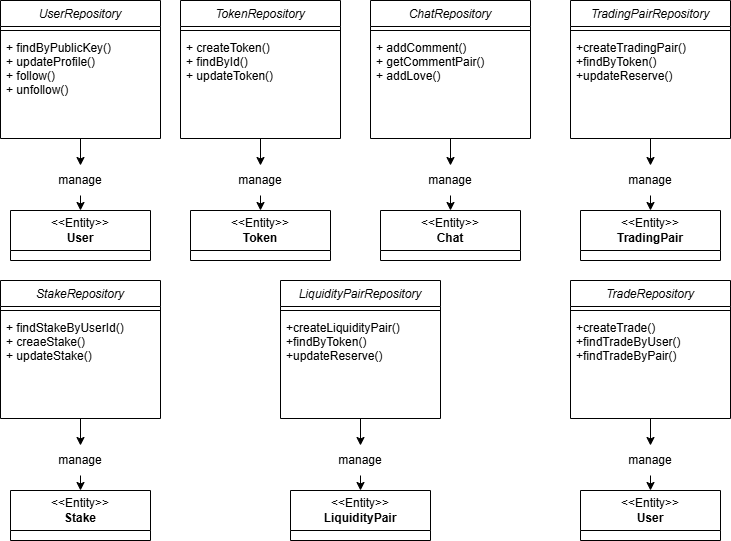

The diagram above was exported from draw.io. Its source (the exported page's mxGraphModel, read from the mxfile embedded in the PNG):
<mxGraphModel dx="1674" dy="746" grid="1" gridSize="10" guides="1" tooltips="1" connect="1" arrows="1" fold="1" page="1" pageScale="1" pageWidth="827" pageHeight="1169" math="0" shadow="0">
  <root>
    <mxCell id="WIyWlLk6GJQsqaUBKTNV-0" />
    <mxCell id="WIyWlLk6GJQsqaUBKTNV-1" parent="WIyWlLk6GJQsqaUBKTNV-0" />
    <mxCell id="zkfFHV4jXpPFQw0GAbJ--0" value="UserRepository" style="swimlane;fontStyle=2;align=center;verticalAlign=top;childLayout=stackLayout;horizontal=1;startSize=26;horizontalStack=0;resizeParent=1;resizeLast=0;collapsible=1;marginBottom=0;rounded=0;shadow=0;strokeWidth=1;" parent="WIyWlLk6GJQsqaUBKTNV-1" vertex="1">
      <mxGeometry x="220" y="120" width="160" height="138" as="geometry">
        <mxRectangle x="230" y="140" width="160" height="26" as="alternateBounds" />
      </mxGeometry>
    </mxCell>
    <mxCell id="zkfFHV4jXpPFQw0GAbJ--4" value="" style="line;html=1;strokeWidth=1;align=left;verticalAlign=middle;spacingTop=-1;spacingLeft=3;spacingRight=3;rotatable=0;labelPosition=right;points=[];portConstraint=eastwest;" parent="zkfFHV4jXpPFQw0GAbJ--0" vertex="1">
      <mxGeometry y="26" width="160" height="8" as="geometry" />
    </mxCell>
    <mxCell id="zkfFHV4jXpPFQw0GAbJ--5" value="+ findByPublicKey()&#10;+ updateProfile()&#10;+ follow()&#10;+ unfollow()&#10;" style="text;align=left;verticalAlign=top;spacingLeft=4;spacingRight=4;overflow=hidden;rotatable=0;points=[[0,0.5],[1,0.5]];portConstraint=eastwest;" parent="zkfFHV4jXpPFQw0GAbJ--0" vertex="1">
      <mxGeometry y="34" width="160" height="86" as="geometry" />
    </mxCell>
    <mxCell id="LGm0vqLkSqHf0N1fqQGK-27" value="&amp;lt;&amp;lt;Entity&amp;gt;&amp;gt;&lt;div&gt;&lt;b&gt;User&lt;/b&gt;&lt;/div&gt;" style="swimlane;fontStyle=0;childLayout=stackLayout;horizontal=1;startSize=40;fillColor=none;horizontalStack=0;resizeParent=1;resizeParentMax=0;resizeLast=0;collapsible=1;marginBottom=0;whiteSpace=wrap;html=1;" vertex="1" parent="WIyWlLk6GJQsqaUBKTNV-1">
      <mxGeometry x="230" y="330" width="140" height="50" as="geometry" />
    </mxCell>
    <mxCell id="LGm0vqLkSqHf0N1fqQGK-31" value="" style="endArrow=classic;html=1;rounded=0;exitX=0.5;exitY=1;exitDx=0;exitDy=0;entryX=0.5;entryY=0;entryDx=0;entryDy=0;" edge="1" parent="WIyWlLk6GJQsqaUBKTNV-1" source="LGm0vqLkSqHf0N1fqQGK-33" target="LGm0vqLkSqHf0N1fqQGK-27">
      <mxGeometry width="50" height="50" relative="1" as="geometry">
        <mxPoint x="390" y="410" as="sourcePoint" />
        <mxPoint x="440" y="360" as="targetPoint" />
      </mxGeometry>
    </mxCell>
    <mxCell id="LGm0vqLkSqHf0N1fqQGK-32" value="" style="endArrow=classic;html=1;rounded=0;exitX=0.5;exitY=1;exitDx=0;exitDy=0;entryX=0.5;entryY=0;entryDx=0;entryDy=0;" edge="1" parent="WIyWlLk6GJQsqaUBKTNV-1" source="zkfFHV4jXpPFQw0GAbJ--0" target="LGm0vqLkSqHf0N1fqQGK-33">
      <mxGeometry width="50" height="50" relative="1" as="geometry">
        <mxPoint x="300" y="258" as="sourcePoint" />
        <mxPoint x="300" y="330" as="targetPoint" />
      </mxGeometry>
    </mxCell>
    <mxCell id="LGm0vqLkSqHf0N1fqQGK-33" value="manage" style="text;html=1;align=center;verticalAlign=middle;whiteSpace=wrap;rounded=0;" vertex="1" parent="WIyWlLk6GJQsqaUBKTNV-1">
      <mxGeometry x="270" y="285" width="60" height="30" as="geometry" />
    </mxCell>
    <mxCell id="LGm0vqLkSqHf0N1fqQGK-34" value="TokenRepository" style="swimlane;fontStyle=2;align=center;verticalAlign=top;childLayout=stackLayout;horizontal=1;startSize=26;horizontalStack=0;resizeParent=1;resizeLast=0;collapsible=1;marginBottom=0;rounded=0;shadow=0;strokeWidth=1;" vertex="1" parent="WIyWlLk6GJQsqaUBKTNV-1">
      <mxGeometry x="400" y="120" width="160" height="138" as="geometry">
        <mxRectangle x="230" y="140" width="160" height="26" as="alternateBounds" />
      </mxGeometry>
    </mxCell>
    <mxCell id="LGm0vqLkSqHf0N1fqQGK-35" value="" style="line;html=1;strokeWidth=1;align=left;verticalAlign=middle;spacingTop=-1;spacingLeft=3;spacingRight=3;rotatable=0;labelPosition=right;points=[];portConstraint=eastwest;" vertex="1" parent="LGm0vqLkSqHf0N1fqQGK-34">
      <mxGeometry y="26" width="160" height="8" as="geometry" />
    </mxCell>
    <mxCell id="LGm0vqLkSqHf0N1fqQGK-36" value="+ createToken()&#10;+ findById()&#10;+ updateToken()&#10;&#10;" style="text;align=left;verticalAlign=top;spacingLeft=4;spacingRight=4;overflow=hidden;rotatable=0;points=[[0,0.5],[1,0.5]];portConstraint=eastwest;" vertex="1" parent="LGm0vqLkSqHf0N1fqQGK-34">
      <mxGeometry y="34" width="160" height="86" as="geometry" />
    </mxCell>
    <mxCell id="LGm0vqLkSqHf0N1fqQGK-37" value="&amp;lt;&amp;lt;Entity&amp;gt;&amp;gt;&lt;div&gt;&lt;b&gt;Token&lt;/b&gt;&lt;/div&gt;" style="swimlane;fontStyle=0;childLayout=stackLayout;horizontal=1;startSize=40;fillColor=none;horizontalStack=0;resizeParent=1;resizeParentMax=0;resizeLast=0;collapsible=1;marginBottom=0;whiteSpace=wrap;html=1;" vertex="1" parent="WIyWlLk6GJQsqaUBKTNV-1">
      <mxGeometry x="410" y="330" width="140" height="50" as="geometry" />
    </mxCell>
    <mxCell id="LGm0vqLkSqHf0N1fqQGK-38" value="" style="endArrow=classic;html=1;rounded=0;exitX=0.5;exitY=1;exitDx=0;exitDy=0;entryX=0.5;entryY=0;entryDx=0;entryDy=0;" edge="1" parent="WIyWlLk6GJQsqaUBKTNV-1" source="LGm0vqLkSqHf0N1fqQGK-40" target="LGm0vqLkSqHf0N1fqQGK-37">
      <mxGeometry width="50" height="50" relative="1" as="geometry">
        <mxPoint x="570" y="410" as="sourcePoint" />
        <mxPoint x="620" y="360" as="targetPoint" />
      </mxGeometry>
    </mxCell>
    <mxCell id="LGm0vqLkSqHf0N1fqQGK-39" value="" style="endArrow=classic;html=1;rounded=0;exitX=0.5;exitY=1;exitDx=0;exitDy=0;entryX=0.5;entryY=0;entryDx=0;entryDy=0;" edge="1" parent="WIyWlLk6GJQsqaUBKTNV-1" source="LGm0vqLkSqHf0N1fqQGK-34" target="LGm0vqLkSqHf0N1fqQGK-40">
      <mxGeometry width="50" height="50" relative="1" as="geometry">
        <mxPoint x="480" y="258" as="sourcePoint" />
        <mxPoint x="480" y="330" as="targetPoint" />
      </mxGeometry>
    </mxCell>
    <mxCell id="LGm0vqLkSqHf0N1fqQGK-40" value="manage" style="text;html=1;align=center;verticalAlign=middle;whiteSpace=wrap;rounded=0;" vertex="1" parent="WIyWlLk6GJQsqaUBKTNV-1">
      <mxGeometry x="450" y="285" width="60" height="30" as="geometry" />
    </mxCell>
    <mxCell id="LGm0vqLkSqHf0N1fqQGK-41" value="ChatRepository" style="swimlane;fontStyle=2;align=center;verticalAlign=top;childLayout=stackLayout;horizontal=1;startSize=26;horizontalStack=0;resizeParent=1;resizeLast=0;collapsible=1;marginBottom=0;rounded=0;shadow=0;strokeWidth=1;" vertex="1" parent="WIyWlLk6GJQsqaUBKTNV-1">
      <mxGeometry x="590" y="120" width="160" height="138" as="geometry">
        <mxRectangle x="230" y="140" width="160" height="26" as="alternateBounds" />
      </mxGeometry>
    </mxCell>
    <mxCell id="LGm0vqLkSqHf0N1fqQGK-42" value="" style="line;html=1;strokeWidth=1;align=left;verticalAlign=middle;spacingTop=-1;spacingLeft=3;spacingRight=3;rotatable=0;labelPosition=right;points=[];portConstraint=eastwest;" vertex="1" parent="LGm0vqLkSqHf0N1fqQGK-41">
      <mxGeometry y="26" width="160" height="8" as="geometry" />
    </mxCell>
    <mxCell id="LGm0vqLkSqHf0N1fqQGK-43" value="+ addComment()&#10;+ getCommentPair()&#10;+ addLove()" style="text;align=left;verticalAlign=top;spacingLeft=4;spacingRight=4;overflow=hidden;rotatable=0;points=[[0,0.5],[1,0.5]];portConstraint=eastwest;" vertex="1" parent="LGm0vqLkSqHf0N1fqQGK-41">
      <mxGeometry y="34" width="160" height="86" as="geometry" />
    </mxCell>
    <mxCell id="LGm0vqLkSqHf0N1fqQGK-44" value="&amp;lt;&amp;lt;Entity&amp;gt;&amp;gt;&lt;div&gt;&lt;b&gt;Chat&lt;/b&gt;&lt;/div&gt;" style="swimlane;fontStyle=0;childLayout=stackLayout;horizontal=1;startSize=40;fillColor=none;horizontalStack=0;resizeParent=1;resizeParentMax=0;resizeLast=0;collapsible=1;marginBottom=0;whiteSpace=wrap;html=1;" vertex="1" parent="WIyWlLk6GJQsqaUBKTNV-1">
      <mxGeometry x="600" y="330" width="140" height="50" as="geometry" />
    </mxCell>
    <mxCell id="LGm0vqLkSqHf0N1fqQGK-45" value="" style="endArrow=classic;html=1;rounded=0;exitX=0.5;exitY=1;exitDx=0;exitDy=0;entryX=0.5;entryY=0;entryDx=0;entryDy=0;" edge="1" parent="WIyWlLk6GJQsqaUBKTNV-1" source="LGm0vqLkSqHf0N1fqQGK-47" target="LGm0vqLkSqHf0N1fqQGK-44">
      <mxGeometry width="50" height="50" relative="1" as="geometry">
        <mxPoint x="760" y="410" as="sourcePoint" />
        <mxPoint x="810" y="360" as="targetPoint" />
      </mxGeometry>
    </mxCell>
    <mxCell id="LGm0vqLkSqHf0N1fqQGK-46" value="" style="endArrow=classic;html=1;rounded=0;exitX=0.5;exitY=1;exitDx=0;exitDy=0;entryX=0.5;entryY=0;entryDx=0;entryDy=0;" edge="1" parent="WIyWlLk6GJQsqaUBKTNV-1" source="LGm0vqLkSqHf0N1fqQGK-41" target="LGm0vqLkSqHf0N1fqQGK-47">
      <mxGeometry width="50" height="50" relative="1" as="geometry">
        <mxPoint x="670" y="258" as="sourcePoint" />
        <mxPoint x="670" y="330" as="targetPoint" />
      </mxGeometry>
    </mxCell>
    <mxCell id="LGm0vqLkSqHf0N1fqQGK-47" value="manage" style="text;html=1;align=center;verticalAlign=middle;whiteSpace=wrap;rounded=0;" vertex="1" parent="WIyWlLk6GJQsqaUBKTNV-1">
      <mxGeometry x="640" y="285" width="60" height="30" as="geometry" />
    </mxCell>
    <mxCell id="LGm0vqLkSqHf0N1fqQGK-48" value="TradingPairRepository" style="swimlane;fontStyle=2;align=center;verticalAlign=top;childLayout=stackLayout;horizontal=1;startSize=26;horizontalStack=0;resizeParent=1;resizeLast=0;collapsible=1;marginBottom=0;rounded=0;shadow=0;strokeWidth=1;" vertex="1" parent="WIyWlLk6GJQsqaUBKTNV-1">
      <mxGeometry x="790" y="120" width="160" height="138" as="geometry">
        <mxRectangle x="230" y="140" width="160" height="26" as="alternateBounds" />
      </mxGeometry>
    </mxCell>
    <mxCell id="LGm0vqLkSqHf0N1fqQGK-49" value="" style="line;html=1;strokeWidth=1;align=left;verticalAlign=middle;spacingTop=-1;spacingLeft=3;spacingRight=3;rotatable=0;labelPosition=right;points=[];portConstraint=eastwest;" vertex="1" parent="LGm0vqLkSqHf0N1fqQGK-48">
      <mxGeometry y="26" width="160" height="8" as="geometry" />
    </mxCell>
    <mxCell id="LGm0vqLkSqHf0N1fqQGK-50" value="+createTradingPair()&#10;+findByToken()&#10;+updateReserve()" style="text;align=left;verticalAlign=top;spacingLeft=4;spacingRight=4;overflow=hidden;rotatable=0;points=[[0,0.5],[1,0.5]];portConstraint=eastwest;" vertex="1" parent="LGm0vqLkSqHf0N1fqQGK-48">
      <mxGeometry y="34" width="160" height="86" as="geometry" />
    </mxCell>
    <mxCell id="LGm0vqLkSqHf0N1fqQGK-51" value="&amp;lt;&amp;lt;Entity&amp;gt;&amp;gt;&lt;div&gt;&lt;b&gt;TradingPair&lt;/b&gt;&lt;/div&gt;" style="swimlane;fontStyle=0;childLayout=stackLayout;horizontal=1;startSize=40;fillColor=none;horizontalStack=0;resizeParent=1;resizeParentMax=0;resizeLast=0;collapsible=1;marginBottom=0;whiteSpace=wrap;html=1;" vertex="1" parent="WIyWlLk6GJQsqaUBKTNV-1">
      <mxGeometry x="800" y="330" width="140" height="50" as="geometry" />
    </mxCell>
    <mxCell id="LGm0vqLkSqHf0N1fqQGK-52" value="" style="endArrow=classic;html=1;rounded=0;exitX=0.5;exitY=1;exitDx=0;exitDy=0;entryX=0.5;entryY=0;entryDx=0;entryDy=0;" edge="1" parent="WIyWlLk6GJQsqaUBKTNV-1" source="LGm0vqLkSqHf0N1fqQGK-54" target="LGm0vqLkSqHf0N1fqQGK-51">
      <mxGeometry width="50" height="50" relative="1" as="geometry">
        <mxPoint x="960" y="410" as="sourcePoint" />
        <mxPoint x="1010" y="360" as="targetPoint" />
      </mxGeometry>
    </mxCell>
    <mxCell id="LGm0vqLkSqHf0N1fqQGK-53" value="" style="endArrow=classic;html=1;rounded=0;exitX=0.5;exitY=1;exitDx=0;exitDy=0;entryX=0.5;entryY=0;entryDx=0;entryDy=0;" edge="1" parent="WIyWlLk6GJQsqaUBKTNV-1" source="LGm0vqLkSqHf0N1fqQGK-48" target="LGm0vqLkSqHf0N1fqQGK-54">
      <mxGeometry width="50" height="50" relative="1" as="geometry">
        <mxPoint x="870" y="258" as="sourcePoint" />
        <mxPoint x="870" y="330" as="targetPoint" />
      </mxGeometry>
    </mxCell>
    <mxCell id="LGm0vqLkSqHf0N1fqQGK-54" value="manage" style="text;html=1;align=center;verticalAlign=middle;whiteSpace=wrap;rounded=0;" vertex="1" parent="WIyWlLk6GJQsqaUBKTNV-1">
      <mxGeometry x="840" y="285" width="60" height="30" as="geometry" />
    </mxCell>
    <mxCell id="LGm0vqLkSqHf0N1fqQGK-55" value="StakeRepository" style="swimlane;fontStyle=2;align=center;verticalAlign=top;childLayout=stackLayout;horizontal=1;startSize=26;horizontalStack=0;resizeParent=1;resizeLast=0;collapsible=1;marginBottom=0;rounded=0;shadow=0;strokeWidth=1;" vertex="1" parent="WIyWlLk6GJQsqaUBKTNV-1">
      <mxGeometry x="220" y="400" width="160" height="138" as="geometry">
        <mxRectangle x="230" y="140" width="160" height="26" as="alternateBounds" />
      </mxGeometry>
    </mxCell>
    <mxCell id="LGm0vqLkSqHf0N1fqQGK-56" value="" style="line;html=1;strokeWidth=1;align=left;verticalAlign=middle;spacingTop=-1;spacingLeft=3;spacingRight=3;rotatable=0;labelPosition=right;points=[];portConstraint=eastwest;" vertex="1" parent="LGm0vqLkSqHf0N1fqQGK-55">
      <mxGeometry y="26" width="160" height="8" as="geometry" />
    </mxCell>
    <mxCell id="LGm0vqLkSqHf0N1fqQGK-57" value="+ findStakeByUserId()&#10;+ creaeStake()&#10;+ updateStake()&#10;" style="text;align=left;verticalAlign=top;spacingLeft=4;spacingRight=4;overflow=hidden;rotatable=0;points=[[0,0.5],[1,0.5]];portConstraint=eastwest;" vertex="1" parent="LGm0vqLkSqHf0N1fqQGK-55">
      <mxGeometry y="34" width="160" height="70" as="geometry" />
    </mxCell>
    <mxCell id="LGm0vqLkSqHf0N1fqQGK-58" value="&amp;lt;&amp;lt;Entity&amp;gt;&amp;gt;&lt;div&gt;&lt;b&gt;Stake&lt;/b&gt;&lt;/div&gt;" style="swimlane;fontStyle=0;childLayout=stackLayout;horizontal=1;startSize=40;fillColor=none;horizontalStack=0;resizeParent=1;resizeParentMax=0;resizeLast=0;collapsible=1;marginBottom=0;whiteSpace=wrap;html=1;" vertex="1" parent="WIyWlLk6GJQsqaUBKTNV-1">
      <mxGeometry x="230" y="610" width="140" height="50" as="geometry" />
    </mxCell>
    <mxCell id="LGm0vqLkSqHf0N1fqQGK-59" value="" style="endArrow=classic;html=1;rounded=0;exitX=0.5;exitY=1;exitDx=0;exitDy=0;entryX=0.5;entryY=0;entryDx=0;entryDy=0;" edge="1" parent="WIyWlLk6GJQsqaUBKTNV-1" source="LGm0vqLkSqHf0N1fqQGK-61" target="LGm0vqLkSqHf0N1fqQGK-58">
      <mxGeometry width="50" height="50" relative="1" as="geometry">
        <mxPoint x="390" y="690" as="sourcePoint" />
        <mxPoint x="440" y="640" as="targetPoint" />
      </mxGeometry>
    </mxCell>
    <mxCell id="LGm0vqLkSqHf0N1fqQGK-60" value="" style="endArrow=classic;html=1;rounded=0;exitX=0.5;exitY=1;exitDx=0;exitDy=0;entryX=0.5;entryY=0;entryDx=0;entryDy=0;" edge="1" parent="WIyWlLk6GJQsqaUBKTNV-1" source="LGm0vqLkSqHf0N1fqQGK-55" target="LGm0vqLkSqHf0N1fqQGK-61">
      <mxGeometry width="50" height="50" relative="1" as="geometry">
        <mxPoint x="300" y="538" as="sourcePoint" />
        <mxPoint x="300" y="610" as="targetPoint" />
      </mxGeometry>
    </mxCell>
    <mxCell id="LGm0vqLkSqHf0N1fqQGK-61" value="manage" style="text;html=1;align=center;verticalAlign=middle;whiteSpace=wrap;rounded=0;" vertex="1" parent="WIyWlLk6GJQsqaUBKTNV-1">
      <mxGeometry x="270" y="565" width="60" height="30" as="geometry" />
    </mxCell>
    <mxCell id="LGm0vqLkSqHf0N1fqQGK-62" value="LiquidityPairRepository" style="swimlane;fontStyle=2;align=center;verticalAlign=top;childLayout=stackLayout;horizontal=1;startSize=26;horizontalStack=0;resizeParent=1;resizeLast=0;collapsible=1;marginBottom=0;rounded=0;shadow=0;strokeWidth=1;" vertex="1" parent="WIyWlLk6GJQsqaUBKTNV-1">
      <mxGeometry x="500" y="400" width="160" height="138" as="geometry">
        <mxRectangle x="230" y="140" width="160" height="26" as="alternateBounds" />
      </mxGeometry>
    </mxCell>
    <mxCell id="LGm0vqLkSqHf0N1fqQGK-63" value="" style="line;html=1;strokeWidth=1;align=left;verticalAlign=middle;spacingTop=-1;spacingLeft=3;spacingRight=3;rotatable=0;labelPosition=right;points=[];portConstraint=eastwest;" vertex="1" parent="LGm0vqLkSqHf0N1fqQGK-62">
      <mxGeometry y="26" width="160" height="8" as="geometry" />
    </mxCell>
    <mxCell id="LGm0vqLkSqHf0N1fqQGK-64" value="+createLiquidityPair()&#10;+findByToken()&#10;+updateReserve()" style="text;align=left;verticalAlign=top;spacingLeft=4;spacingRight=4;overflow=hidden;rotatable=0;points=[[0,0.5],[1,0.5]];portConstraint=eastwest;" vertex="1" parent="LGm0vqLkSqHf0N1fqQGK-62">
      <mxGeometry y="34" width="160" height="86" as="geometry" />
    </mxCell>
    <mxCell id="LGm0vqLkSqHf0N1fqQGK-65" value="&amp;lt;&amp;lt;Entity&amp;gt;&amp;gt;&lt;div&gt;&lt;b&gt;LiquidityPair&lt;/b&gt;&lt;/div&gt;" style="swimlane;fontStyle=0;childLayout=stackLayout;horizontal=1;startSize=40;fillColor=none;horizontalStack=0;resizeParent=1;resizeParentMax=0;resizeLast=0;collapsible=1;marginBottom=0;whiteSpace=wrap;html=1;" vertex="1" parent="WIyWlLk6GJQsqaUBKTNV-1">
      <mxGeometry x="510" y="610" width="140" height="50" as="geometry" />
    </mxCell>
    <mxCell id="LGm0vqLkSqHf0N1fqQGK-66" value="" style="endArrow=classic;html=1;rounded=0;exitX=0.5;exitY=1;exitDx=0;exitDy=0;entryX=0.5;entryY=0;entryDx=0;entryDy=0;" edge="1" parent="WIyWlLk6GJQsqaUBKTNV-1" source="LGm0vqLkSqHf0N1fqQGK-68" target="LGm0vqLkSqHf0N1fqQGK-65">
      <mxGeometry width="50" height="50" relative="1" as="geometry">
        <mxPoint x="670" y="690" as="sourcePoint" />
        <mxPoint x="720" y="640" as="targetPoint" />
      </mxGeometry>
    </mxCell>
    <mxCell id="LGm0vqLkSqHf0N1fqQGK-67" value="" style="endArrow=classic;html=1;rounded=0;exitX=0.5;exitY=1;exitDx=0;exitDy=0;entryX=0.5;entryY=0;entryDx=0;entryDy=0;" edge="1" parent="WIyWlLk6GJQsqaUBKTNV-1" source="LGm0vqLkSqHf0N1fqQGK-62" target="LGm0vqLkSqHf0N1fqQGK-68">
      <mxGeometry width="50" height="50" relative="1" as="geometry">
        <mxPoint x="580" y="538" as="sourcePoint" />
        <mxPoint x="580" y="610" as="targetPoint" />
      </mxGeometry>
    </mxCell>
    <mxCell id="LGm0vqLkSqHf0N1fqQGK-68" value="manage" style="text;html=1;align=center;verticalAlign=middle;whiteSpace=wrap;rounded=0;" vertex="1" parent="WIyWlLk6GJQsqaUBKTNV-1">
      <mxGeometry x="550" y="565" width="60" height="30" as="geometry" />
    </mxCell>
    <mxCell id="LGm0vqLkSqHf0N1fqQGK-69" value="TradeRepository" style="swimlane;fontStyle=2;align=center;verticalAlign=top;childLayout=stackLayout;horizontal=1;startSize=26;horizontalStack=0;resizeParent=1;resizeLast=0;collapsible=1;marginBottom=0;rounded=0;shadow=0;strokeWidth=1;" vertex="1" parent="WIyWlLk6GJQsqaUBKTNV-1">
      <mxGeometry x="790" y="400" width="160" height="138" as="geometry">
        <mxRectangle x="230" y="140" width="160" height="26" as="alternateBounds" />
      </mxGeometry>
    </mxCell>
    <mxCell id="LGm0vqLkSqHf0N1fqQGK-70" value="" style="line;html=1;strokeWidth=1;align=left;verticalAlign=middle;spacingTop=-1;spacingLeft=3;spacingRight=3;rotatable=0;labelPosition=right;points=[];portConstraint=eastwest;" vertex="1" parent="LGm0vqLkSqHf0N1fqQGK-69">
      <mxGeometry y="26" width="160" height="8" as="geometry" />
    </mxCell>
    <mxCell id="LGm0vqLkSqHf0N1fqQGK-71" value="+createTrade()&#10;+findTradeByUser()&#10;+findTradeByPair()" style="text;align=left;verticalAlign=top;spacingLeft=4;spacingRight=4;overflow=hidden;rotatable=0;points=[[0,0.5],[1,0.5]];portConstraint=eastwest;" vertex="1" parent="LGm0vqLkSqHf0N1fqQGK-69">
      <mxGeometry y="34" width="160" height="86" as="geometry" />
    </mxCell>
    <mxCell id="LGm0vqLkSqHf0N1fqQGK-72" value="&amp;lt;&amp;lt;Entity&amp;gt;&amp;gt;&lt;div&gt;&lt;b&gt;User&lt;/b&gt;&lt;/div&gt;" style="swimlane;fontStyle=0;childLayout=stackLayout;horizontal=1;startSize=40;fillColor=none;horizontalStack=0;resizeParent=1;resizeParentMax=0;resizeLast=0;collapsible=1;marginBottom=0;whiteSpace=wrap;html=1;" vertex="1" parent="WIyWlLk6GJQsqaUBKTNV-1">
      <mxGeometry x="800" y="610" width="140" height="50" as="geometry" />
    </mxCell>
    <mxCell id="LGm0vqLkSqHf0N1fqQGK-73" value="" style="endArrow=classic;html=1;rounded=0;exitX=0.5;exitY=1;exitDx=0;exitDy=0;entryX=0.5;entryY=0;entryDx=0;entryDy=0;" edge="1" parent="WIyWlLk6GJQsqaUBKTNV-1" source="LGm0vqLkSqHf0N1fqQGK-75" target="LGm0vqLkSqHf0N1fqQGK-72">
      <mxGeometry width="50" height="50" relative="1" as="geometry">
        <mxPoint x="960" y="690" as="sourcePoint" />
        <mxPoint x="1010" y="640" as="targetPoint" />
      </mxGeometry>
    </mxCell>
    <mxCell id="LGm0vqLkSqHf0N1fqQGK-74" value="" style="endArrow=classic;html=1;rounded=0;exitX=0.5;exitY=1;exitDx=0;exitDy=0;entryX=0.5;entryY=0;entryDx=0;entryDy=0;" edge="1" parent="WIyWlLk6GJQsqaUBKTNV-1" source="LGm0vqLkSqHf0N1fqQGK-69" target="LGm0vqLkSqHf0N1fqQGK-75">
      <mxGeometry width="50" height="50" relative="1" as="geometry">
        <mxPoint x="870" y="538" as="sourcePoint" />
        <mxPoint x="870" y="610" as="targetPoint" />
      </mxGeometry>
    </mxCell>
    <mxCell id="LGm0vqLkSqHf0N1fqQGK-75" value="manage" style="text;html=1;align=center;verticalAlign=middle;whiteSpace=wrap;rounded=0;" vertex="1" parent="WIyWlLk6GJQsqaUBKTNV-1">
      <mxGeometry x="840" y="565" width="60" height="30" as="geometry" />
    </mxCell>
  </root>
</mxGraphModel>